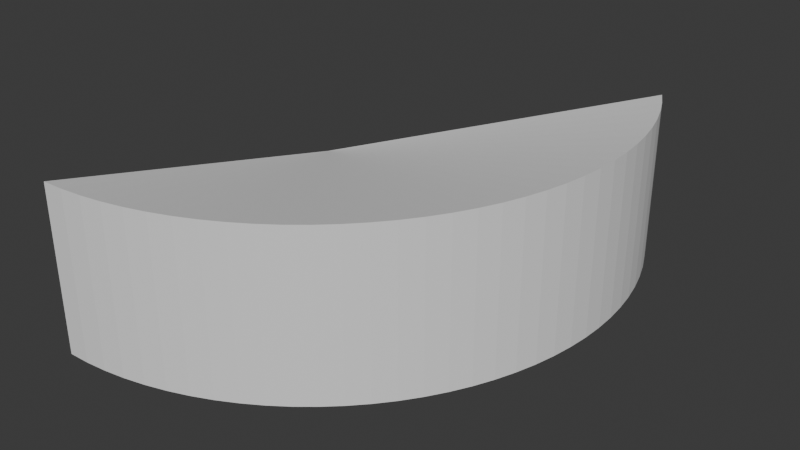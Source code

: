 # Source: RadarBeam.blend  (saved by Blender 4.0.36; exported with 4.5.12 LTS)
import bpy
from mathutils import Matrix  # noqa: F401  (used for matrix-valued properties, if any)

bpy.ops.wm.read_factory_settings(use_empty=True)
scene = bpy.context.scene
scene.name = 'Scene'

# ---- world
world_world = bpy.data.worlds.new('World'); scene.world = world_world
world_world.use_nodes = True; world_world.node_tree.nodes.clear()
_N = world_world.node_tree.nodes; _L = world_world.node_tree.links
n0 = _N.new('ShaderNodeOutputWorld'); n0.name = 'World Output'; n0.location = (300, 300)
n1 = _N.new('ShaderNodeBackground'); n1.name = 'Background'; n1.location = (10, 300)
n1.inputs[0].default_value = (0.05088, 0.05088, 0.05088, 1.0)
_L.new(n1.outputs[0], n0.inputs[0])
n0.is_active_output = True
world_world.color = (0.05088, 0.05088, 0.05088)
world_world.use_sun_shadow = False
world_world.sun_shadow_jitter_overblur = 0.0

# ---- meshes
me_trianglemesh_033 = bpy.data.meshes.new('TriangleMesh.033')
me_trianglemesh_033.from_pydata([(0.0, 0.0, 0.0), (0.0, -1.0, 0.25), (0.0, -1.0, -0.25), (0.0, 0.0, 0.0), (0.0654, -0.9979, 0.25), (0.0654, -0.9979, -0.25), (0.0, 0.0, 0.0), (0.1305, -0.9914, 0.25), (0.1305, -0.9914, -0.25), (0.0, 0.0, 0.0), (0.1951, -0.9808, 0.25), (0.1951, -0.9808, -0.25), (0.0, 0.0, 0.0), (0.2588, -0.9659, 0.25), (0.2588, -0.9659, -0.25), (0.0, 0.0, 0.0), (0.3214, -0.9469, 0.25), (0.3214, -0.9469, -0.25), (0.0, 0.0, 0.0), (0.3827, -0.9239, 0.25), (0.3827, -0.9239, -0.25), (0.0, 0.0, 0.0), (0.4423, -0.8969, 0.25), (0.4423, -0.8969, -0.25), (0.0, 0.0, 0.0), (0.5, -0.866, 0.25), (0.5, -0.866, -0.25), (0.0, 0.0, 0.0), (0.5556, -0.8315, 0.25), (0.5556, -0.8315, -0.25), (0.0, 0.0, 0.0), (0.6088, -0.7934, 0.25), (0.6088, -0.7934, -0.25), (0.0, 0.0, 0.0), (0.6593, -0.7518, 0.25), (0.6593, -0.7518, -0.25), (0.0, 0.0, 0.0), (0.7071, -0.7071, 0.25), (0.7071, -0.7071, -0.25), (0.0, 0.0, 0.0), (0.7518, -0.6593, 0.25), (0.7518, -0.6593, -0.25), (0.0, 0.0, 0.0), (0.7934, -0.6088, 0.25), (0.7934, -0.6088, -0.25), (0.0, 0.0, 0.0), (0.8315, -0.5556, 0.25), (0.8315, -0.5556, -0.25), (0.0, 0.0, 0.0), (0.866, -0.5, 0.25), (0.866, -0.5, -0.25), (0.0, 0.0, 0.0), (0.8969, -0.4423, 0.25), (0.8969, -0.4423, -0.25), (0.0, 0.0, 0.0), (0.9239, -0.3827, 0.25), (0.9239, -0.3827, -0.25), (0.0, 0.0, 0.0), (0.9469, -0.3214, 0.25), (0.9469, -0.3214, -0.25), (0.0, 0.0, 0.0), (0.9659, -0.2588, 0.25), (0.9659, -0.2588, -0.25), (0.0, 0.0, 0.0), (0.9808, -0.1951, 0.25), (0.9808, -0.1951, -0.25), (0.0, 0.0, 0.0), (0.9914, -0.1305, 0.25), (0.9914, -0.1305, -0.25), (0.0, 0.0, 0.0), (0.9979, -0.0654, 0.25), (0.9979, -0.0654, -0.25), (0.0, 0.0, 0.0), (1.0, 3.62e-06, 0.25), (1.0, 3.62e-06, -0.25), (0.0, 0.0, 0.0), (0.9979, 0.06541, 0.25), (0.9979, 0.06541, -0.25), (0.0, 0.0, 0.0), (0.9914, 0.1305, 0.25), (0.9914, 0.1305, -0.25), (0.0, 0.0, 0.0), (0.9808, 0.1951, 0.25), (0.9808, 0.1951, -0.25), (0.0, 0.0, 0.0), (0.9659, 0.2588, 0.25), (0.9659, 0.2588, -0.25), (0.0, 0.0, 0.0), (0.9469, 0.3214, 0.25), (0.9469, 0.3214, -0.25), (0.0, 0.0, 0.0), (0.9239, 0.3827, 0.25), (0.9239, 0.3827, -0.25), (0.0, 0.0, 0.0), (0.8969, 0.4423, 0.25), (0.8969, 0.4423, -0.25), (0.0, 0.0, 0.0), (0.866, 0.5, 0.25), (0.866, 0.5, -0.25)], [], [(1, 0, 3, 4), (4, 3, 6, 7), (7, 6, 9, 10), (10, 9, 12, 13), (13, 12, 15, 16), (16, 15, 18, 19), (19, 18, 21, 22), (22, 21, 24, 25), (25, 24, 27, 28), (28, 27, 30, 31), (31, 30, 33, 34), (34, 33, 36, 37), (37, 36, 39, 40), (40, 39, 42, 43), (43, 42, 45, 46), (46, 45, 48, 49), (49, 48, 51, 52), (52, 51, 54, 55), (55, 54, 57, 58), (58, 57, 60, 61), (61, 60, 63, 64), (64, 63, 66, 67), (67, 66, 69, 70), (70, 69, 72, 73), (73, 72, 75, 76), (76, 75, 78, 79), (79, 78, 81, 82), (82, 81, 84, 85), (85, 84, 87, 88), (88, 87, 90, 91), (91, 90, 93, 94), (94, 93, 96, 97), (2, 1, 4, 5), (5, 4, 7, 8), (8, 7, 10, 11), (11, 10, 13, 14), (14, 13, 16, 17), (17, 16, 19, 20), (20, 19, 22, 23), (23, 22, 25, 26), (26, 25, 28, 29), (29, 28, 31, 32), (32, 31, 34, 35), (35, 34, 37, 38), (38, 37, 40, 41), (41, 40, 43, 44), (44, 43, 46, 47), (47, 46, 49, 50), (50, 49, 52, 53), (53, 52, 55, 56), (56, 55, 58, 59), (59, 58, 61, 62), (62, 61, 64, 65), (65, 64, 67, 68), (68, 67, 70, 71), (71, 70, 73, 74), (74, 73, 76, 77), (77, 76, 79, 80), (80, 79, 82, 83), (83, 82, 85, 86), (86, 85, 88, 89), (89, 88, 91, 92), (92, 91, 94, 95), (95, 94, 97, 98), (0, 2, 5, 3), (3, 5, 8, 6), (6, 8, 11, 9), (9, 11, 14, 12), (12, 14, 17, 15), (15, 17, 20, 18), (18, 20, 23, 21), (21, 23, 26, 24), (24, 26, 29, 27), (27, 29, 32, 30), (30, 32, 35, 33), (33, 35, 38, 36), (36, 38, 41, 39), (39, 41, 44, 42), (42, 44, 47, 45), (45, 47, 50, 48), (48, 50, 53, 51), (51, 53, 56, 54), (54, 56, 59, 57), (57, 59, 62, 60), (60, 62, 65, 63), (63, 65, 68, 66), (66, 68, 71, 69), (69, 71, 74, 72), (72, 74, 77, 75), (75, 77, 80, 78), (78, 80, 83, 81), (81, 83, 86, 84), (84, 86, 89, 87), (87, 89, 92, 90), (90, 92, 95, 93), (93, 95, 98, 96), (97, 96, 98), (1, 2, 0)])
me_trianglemesh_033.use_mirror_y = True
me_trianglemesh_033.update()

# ---- objects
ob_triangle = bpy.data.objects.new('Triangle', me_trianglemesh_033)

# ---- transforms, parenting, visibility, modifiers, constraints
ob_triangle.location = (0.0, 0.0, 0.0)
ob_triangle.use_mesh_mirror_y = True

# ---- collection membership
scene.collection.objects.link(ob_triangle)

# ---- scene / render settings (as saved in the file)
scene.frame_start = 1; scene.frame_end = 250; scene.frame_set(1)
scene.render.engine = 'BLENDER_EEVEE_NEXT'
scene.cycles.sampling_pattern = 'TABULATED_SOBOL'
bpy.context.view_layer.update()

# ---- added for rendering (the .blend has no active camera and no usable light): camera, sun
cam_auto = bpy.data.cameras.new('AutoCamera')
cam_auto.lens = 50.0
cam_auto.sensor_width = 36.0
cam_auto.clip_end = 1000.0
ob_auto_camera = bpy.data.objects.new('AutoCamera', cam_auto)
scene.collection.objects.link(ob_auto_camera)
ob_auto_camera.location = (2.23094, -2.32713, 1.38475)
ob_auto_camera.rotation_euler = (1.09748, -7.21219e-08, 0.694738)
scene.camera = ob_auto_camera
light_auto_sun = bpy.data.lights.new('AutoSun', 'SUN')
light_auto_sun.energy = 3.0
light_auto_sun.angle = 0.0523599
ob_auto_sun = bpy.data.objects.new('AutoSun', light_auto_sun)
scene.collection.objects.link(ob_auto_sun)
ob_auto_sun.rotation_euler = (0.872665, 0.174533, 0.523599)
bpy.context.view_layer.update()
